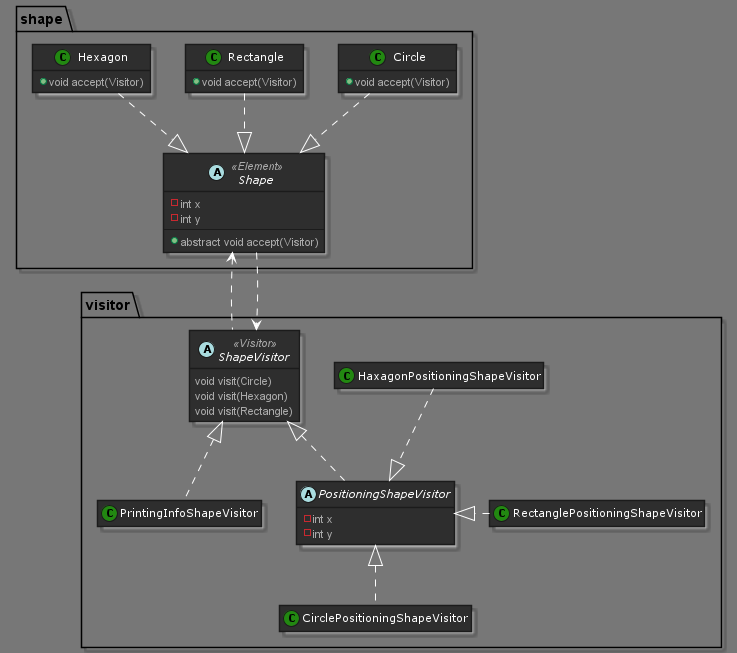

The diagram above was rendered by PlantUML. Its source (embedded in the PNG):
@startuml
'https://plantuml.com/class-diagram

!theme reddress-darkgreen

hide empty fields
hide empty methods

package visitor {
    abstract ShapeVisitor<<Visitor>> {
        void visit(Circle)
        void visit(Hexagon)
        void visit(Rectangle)
    }

    abstract PositioningShapeVisitor {
        - int x
        - int y
    }

    PositioningShapeVisitor .u.|> ShapeVisitor
    CirclePositioningShapeVisitor .u.|> PositioningShapeVisitor
    HaxagonPositioningShapeVisitor .r.|> PositioningShapeVisitor
    RectanglePositioningShapeVisitor .r.|> PositioningShapeVisitor
    PrintingInfoShapeVisitor .u.|> ShapeVisitor
    RectanglePositioningShapeVisitor .u.|> HaxagonPositioningShapeVisitor #transparent
}

package shape {
    abstract Shape<<Element>> {
        - int x
        - int y
        --
        + abstract void accept(Visitor) 
    }

   class Circle {
        + void accept(Visitor)
   }

   class Rectangle {
       + void accept(Visitor)
   }

   class Hexagon {
       + void accept(Visitor)
   }

    Circle .d.|> Shape
    Hexagon .d.|> Shape
    Rectangle .d.|> Shape
}

ShapeVisitor .u.> Shape
Shape .d.> ShapeVisitor







@enduml